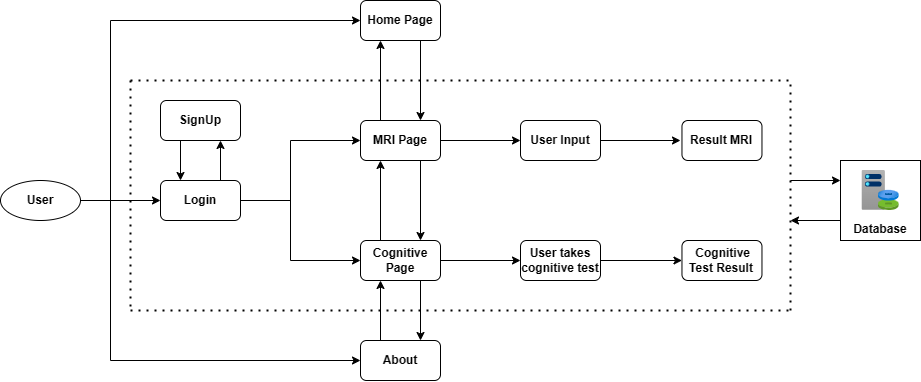

The diagram above was exported from draw.io. Its source (the exported page's mxGraphModel, read from the mxfile embedded in the PNG):
<mxGraphModel dx="1179" dy="651" grid="1" gridSize="10" guides="1" tooltips="1" connect="1" arrows="1" fold="1" page="1" pageScale="1" pageWidth="850" pageHeight="1100" math="0" shadow="0">
  <root>
    <mxCell id="0" />
    <mxCell id="1" parent="0" />
    <mxCell id="NHUnpOMMkVV0zlWT7OR5-1" value="User" style="ellipse;whiteSpace=wrap;html=1;fontStyle=1" vertex="1" parent="1">
      <mxGeometry x="10" y="280" width="80" height="40" as="geometry" />
    </mxCell>
    <mxCell id="NHUnpOMMkVV0zlWT7OR5-2" value="Login" style="rounded=1;whiteSpace=wrap;html=1;fontStyle=1" vertex="1" parent="1">
      <mxGeometry x="170" y="280" width="80" height="40" as="geometry" />
    </mxCell>
    <mxCell id="NHUnpOMMkVV0zlWT7OR5-3" value="SignUp" style="rounded=1;whiteSpace=wrap;html=1;fontStyle=1" vertex="1" parent="1">
      <mxGeometry x="170" y="200" width="80" height="40" as="geometry" />
    </mxCell>
    <mxCell id="NHUnpOMMkVV0zlWT7OR5-4" value="Cognitive Page" style="rounded=1;whiteSpace=wrap;html=1;fontStyle=1" vertex="1" parent="1">
      <mxGeometry x="370" y="340" width="80" height="40" as="geometry" />
    </mxCell>
    <mxCell id="NHUnpOMMkVV0zlWT7OR5-5" value="MRI&amp;nbsp;&lt;span style=&quot;background-color: initial;&quot;&gt;Page&lt;/span&gt;" style="rounded=1;whiteSpace=wrap;html=1;fontStyle=1" vertex="1" parent="1">
      <mxGeometry x="370" y="220" width="80" height="40" as="geometry" />
    </mxCell>
    <mxCell id="NHUnpOMMkVV0zlWT7OR5-6" value="Home Page" style="rounded=1;whiteSpace=wrap;html=1;fontStyle=1" vertex="1" parent="1">
      <mxGeometry x="370" y="100" width="80" height="40" as="geometry" />
    </mxCell>
    <mxCell id="NHUnpOMMkVV0zlWT7OR5-7" value="About" style="rounded=1;whiteSpace=wrap;html=1;fontStyle=1" vertex="1" parent="1">
      <mxGeometry x="370" y="440" width="80" height="40" as="geometry" />
    </mxCell>
    <mxCell id="NHUnpOMMkVV0zlWT7OR5-8" value="User Input" style="rounded=1;whiteSpace=wrap;html=1;fontStyle=1" vertex="1" parent="1">
      <mxGeometry x="530" y="220" width="80" height="40" as="geometry" />
    </mxCell>
    <mxCell id="NHUnpOMMkVV0zlWT7OR5-9" value="User takes cognitive test" style="rounded=1;whiteSpace=wrap;html=1;fontStyle=1" vertex="1" parent="1">
      <mxGeometry x="530" y="340" width="80" height="40" as="geometry" />
    </mxCell>
    <mxCell id="NHUnpOMMkVV0zlWT7OR5-10" value="Result MRI" style="rounded=1;whiteSpace=wrap;html=1;fontStyle=1" vertex="1" parent="1">
      <mxGeometry x="691.47" y="220" width="80" height="40" as="geometry" />
    </mxCell>
    <mxCell id="NHUnpOMMkVV0zlWT7OR5-11" value="&amp;nbsp;Cognitive&lt;div&gt;Test Result&lt;/div&gt;" style="rounded=1;whiteSpace=wrap;html=1;fontStyle=1" vertex="1" parent="1">
      <mxGeometry x="691.47" y="340" width="80" height="40" as="geometry" />
    </mxCell>
    <mxCell id="NHUnpOMMkVV0zlWT7OR5-12" value="&lt;div&gt;&lt;br&gt;&lt;/div&gt;&lt;div&gt;&lt;br&gt;&lt;/div&gt;&lt;div&gt;&lt;br&gt;&lt;/div&gt;&lt;div&gt;&lt;br&gt;&lt;/div&gt;Database" style="whiteSpace=wrap;html=1;aspect=fixed;fontStyle=1" vertex="1" parent="1">
      <mxGeometry x="850" y="260" width="80" height="80" as="geometry" />
    </mxCell>
    <mxCell id="NHUnpOMMkVV0zlWT7OR5-20" value="" style="image;aspect=fixed;html=1;points=[];align=center;fontSize=12;image=img/lib/azure2/azure_stack/Capacity.svg;shadow=0;fontStyle=1" vertex="1" parent="1">
      <mxGeometry x="871.47" y="270" width="37.06" height="40" as="geometry" />
    </mxCell>
    <mxCell id="NHUnpOMMkVV0zlWT7OR5-21" value="" style="endArrow=classic;html=1;rounded=0;exitX=1;exitY=0.5;exitDx=0;exitDy=0;fontStyle=1" edge="1" parent="1" source="NHUnpOMMkVV0zlWT7OR5-1">
      <mxGeometry width="50" height="50" relative="1" as="geometry">
        <mxPoint x="120" y="350" as="sourcePoint" />
        <mxPoint x="170" y="300" as="targetPoint" />
      </mxGeometry>
    </mxCell>
    <mxCell id="NHUnpOMMkVV0zlWT7OR5-25" value="" style="endArrow=none;html=1;rounded=0;fontStyle=1" edge="1" parent="1">
      <mxGeometry width="50" height="50" relative="1" as="geometry">
        <mxPoint x="250" y="300" as="sourcePoint" />
        <mxPoint x="300" y="300" as="targetPoint" />
      </mxGeometry>
    </mxCell>
    <mxCell id="NHUnpOMMkVV0zlWT7OR5-26" value="" style="endArrow=none;html=1;rounded=0;fontStyle=1" edge="1" parent="1">
      <mxGeometry width="50" height="50" relative="1" as="geometry">
        <mxPoint x="300" y="360" as="sourcePoint" />
        <mxPoint x="300" y="240" as="targetPoint" />
        <Array as="points" />
      </mxGeometry>
    </mxCell>
    <mxCell id="NHUnpOMMkVV0zlWT7OR5-27" value="" style="endArrow=classic;html=1;rounded=0;fontStyle=1" edge="1" parent="1">
      <mxGeometry width="50" height="50" relative="1" as="geometry">
        <mxPoint x="300" y="240" as="sourcePoint" />
        <mxPoint x="370" y="240" as="targetPoint" />
      </mxGeometry>
    </mxCell>
    <mxCell id="NHUnpOMMkVV0zlWT7OR5-28" value="" style="endArrow=classic;html=1;rounded=0;fontStyle=1" edge="1" parent="1">
      <mxGeometry width="50" height="50" relative="1" as="geometry">
        <mxPoint x="300" y="360" as="sourcePoint" />
        <mxPoint x="370" y="360" as="targetPoint" />
      </mxGeometry>
    </mxCell>
    <mxCell id="NHUnpOMMkVV0zlWT7OR5-29" value="" style="endArrow=classic;html=1;rounded=0;entryX=0.75;entryY=1;entryDx=0;entryDy=0;exitX=0.75;exitY=0;exitDx=0;exitDy=0;fontStyle=1" edge="1" parent="1" source="NHUnpOMMkVV0zlWT7OR5-2" target="NHUnpOMMkVV0zlWT7OR5-3">
      <mxGeometry width="50" height="50" relative="1" as="geometry">
        <mxPoint x="480" y="380" as="sourcePoint" />
        <mxPoint x="530" y="330" as="targetPoint" />
      </mxGeometry>
    </mxCell>
    <mxCell id="NHUnpOMMkVV0zlWT7OR5-30" value="" style="endArrow=classic;html=1;rounded=0;entryX=0.25;entryY=0;entryDx=0;entryDy=0;exitX=0.25;exitY=1;exitDx=0;exitDy=0;fontStyle=1" edge="1" parent="1" source="NHUnpOMMkVV0zlWT7OR5-3" target="NHUnpOMMkVV0zlWT7OR5-2">
      <mxGeometry width="50" height="50" relative="1" as="geometry">
        <mxPoint x="480" y="380" as="sourcePoint" />
        <mxPoint x="530" y="330" as="targetPoint" />
      </mxGeometry>
    </mxCell>
    <mxCell id="NHUnpOMMkVV0zlWT7OR5-32" value="" style="endArrow=classic;html=1;rounded=0;exitX=0.25;exitY=0;exitDx=0;exitDy=0;fontStyle=1" edge="1" parent="1" source="NHUnpOMMkVV0zlWT7OR5-7">
      <mxGeometry width="50" height="50" relative="1" as="geometry">
        <mxPoint x="340" y="430" as="sourcePoint" />
        <mxPoint x="390" y="380" as="targetPoint" />
      </mxGeometry>
    </mxCell>
    <mxCell id="NHUnpOMMkVV0zlWT7OR5-33" value="" style="endArrow=classic;html=1;rounded=0;exitX=0.75;exitY=1;exitDx=0;exitDy=0;fontStyle=1" edge="1" parent="1" source="NHUnpOMMkVV0zlWT7OR5-4">
      <mxGeometry width="50" height="50" relative="1" as="geometry">
        <mxPoint x="380" y="490" as="sourcePoint" />
        <mxPoint x="430" y="440" as="targetPoint" />
      </mxGeometry>
    </mxCell>
    <mxCell id="NHUnpOMMkVV0zlWT7OR5-34" value="" style="endArrow=classic;html=1;rounded=0;entryX=0.25;entryY=1;entryDx=0;entryDy=0;fontStyle=1" edge="1" parent="1" target="NHUnpOMMkVV0zlWT7OR5-6">
      <mxGeometry width="50" height="50" relative="1" as="geometry">
        <mxPoint x="390" y="220" as="sourcePoint" />
        <mxPoint x="440" y="170" as="targetPoint" />
      </mxGeometry>
    </mxCell>
    <mxCell id="NHUnpOMMkVV0zlWT7OR5-35" value="" style="endArrow=classic;html=1;rounded=0;entryX=0.75;entryY=0;entryDx=0;entryDy=0;fontStyle=1" edge="1" parent="1" target="NHUnpOMMkVV0zlWT7OR5-5">
      <mxGeometry width="50" height="50" relative="1" as="geometry">
        <mxPoint x="430" y="140" as="sourcePoint" />
        <mxPoint x="480" y="90" as="targetPoint" />
      </mxGeometry>
    </mxCell>
    <mxCell id="NHUnpOMMkVV0zlWT7OR5-36" value="" style="endArrow=classic;html=1;rounded=0;entryX=0;entryY=0.5;entryDx=0;entryDy=0;exitX=1;exitY=0.5;exitDx=0;exitDy=0;fontStyle=1" edge="1" parent="1" source="NHUnpOMMkVV0zlWT7OR5-4" target="NHUnpOMMkVV0zlWT7OR5-9">
      <mxGeometry width="50" height="50" relative="1" as="geometry">
        <mxPoint x="480" y="380" as="sourcePoint" />
        <mxPoint x="490" y="320" as="targetPoint" />
      </mxGeometry>
    </mxCell>
    <mxCell id="NHUnpOMMkVV0zlWT7OR5-37" value="" style="endArrow=classic;startArrow=classic;html=1;rounded=0;entryX=0;entryY=0.5;entryDx=0;entryDy=0;exitX=0;exitY=0.5;exitDx=0;exitDy=0;fontStyle=1" edge="1" parent="1" source="NHUnpOMMkVV0zlWT7OR5-6" target="NHUnpOMMkVV0zlWT7OR5-7">
      <mxGeometry width="50" height="50" relative="1" as="geometry">
        <mxPoint x="250" y="490" as="sourcePoint" />
        <mxPoint x="300" y="440" as="targetPoint" />
        <Array as="points">
          <mxPoint x="120" y="120" />
          <mxPoint x="120" y="460" />
        </Array>
      </mxGeometry>
    </mxCell>
    <mxCell id="NHUnpOMMkVV0zlWT7OR5-39" value="" style="endArrow=classic;html=1;rounded=0;exitX=1;exitY=0.5;exitDx=0;exitDy=0;entryX=0;entryY=0.5;entryDx=0;entryDy=0;fontStyle=1" edge="1" parent="1" source="NHUnpOMMkVV0zlWT7OR5-5" target="NHUnpOMMkVV0zlWT7OR5-8">
      <mxGeometry width="50" height="50" relative="1" as="geometry">
        <mxPoint x="480" y="380" as="sourcePoint" />
        <mxPoint x="530" y="330" as="targetPoint" />
      </mxGeometry>
    </mxCell>
    <mxCell id="NHUnpOMMkVV0zlWT7OR5-40" value="" style="endArrow=classic;html=1;rounded=0;entryX=0;entryY=0.5;entryDx=0;entryDy=0;exitX=1;exitY=0.5;exitDx=0;exitDy=0;fontStyle=1" edge="1" parent="1" source="NHUnpOMMkVV0zlWT7OR5-9" target="NHUnpOMMkVV0zlWT7OR5-11">
      <mxGeometry width="50" height="50" relative="1" as="geometry">
        <mxPoint x="480" y="380" as="sourcePoint" />
        <mxPoint x="530" y="330" as="targetPoint" />
      </mxGeometry>
    </mxCell>
    <mxCell id="NHUnpOMMkVV0zlWT7OR5-41" value="" style="endArrow=classic;html=1;rounded=0;exitX=1;exitY=0.5;exitDx=0;exitDy=0;fontStyle=1" edge="1" parent="1" source="NHUnpOMMkVV0zlWT7OR5-8">
      <mxGeometry width="50" height="50" relative="1" as="geometry">
        <mxPoint x="480" y="380" as="sourcePoint" />
        <mxPoint x="690" y="240" as="targetPoint" />
      </mxGeometry>
    </mxCell>
    <mxCell id="NHUnpOMMkVV0zlWT7OR5-42" value="" style="endArrow=none;dashed=1;html=1;dashPattern=1 3;strokeWidth=2;rounded=0;fontStyle=1" edge="1" parent="1">
      <mxGeometry width="50" height="50" relative="1" as="geometry">
        <mxPoint x="140" y="180" as="sourcePoint" />
        <mxPoint x="800" y="180" as="targetPoint" />
      </mxGeometry>
    </mxCell>
    <mxCell id="NHUnpOMMkVV0zlWT7OR5-43" value="" style="endArrow=none;dashed=1;html=1;dashPattern=1 3;strokeWidth=2;rounded=0;fontStyle=1" edge="1" parent="1">
      <mxGeometry width="50" height="50" relative="1" as="geometry">
        <mxPoint x="140" y="410" as="sourcePoint" />
        <mxPoint x="800" y="410" as="targetPoint" />
      </mxGeometry>
    </mxCell>
    <mxCell id="NHUnpOMMkVV0zlWT7OR5-44" value="" style="endArrow=none;dashed=1;html=1;dashPattern=1 3;strokeWidth=2;rounded=0;fontStyle=1" edge="1" parent="1">
      <mxGeometry width="50" height="50" relative="1" as="geometry">
        <mxPoint x="140" y="180" as="sourcePoint" />
        <mxPoint x="140" y="410" as="targetPoint" />
      </mxGeometry>
    </mxCell>
    <mxCell id="NHUnpOMMkVV0zlWT7OR5-45" value="" style="endArrow=none;dashed=1;html=1;dashPattern=1 3;strokeWidth=2;rounded=0;fontStyle=1" edge="1" parent="1">
      <mxGeometry width="50" height="50" relative="1" as="geometry">
        <mxPoint x="800" y="410" as="sourcePoint" />
        <mxPoint x="800" y="180" as="targetPoint" />
      </mxGeometry>
    </mxCell>
    <mxCell id="NHUnpOMMkVV0zlWT7OR5-46" value="" style="endArrow=classic;html=1;rounded=0;entryX=0;entryY=0.25;entryDx=0;entryDy=0;fontStyle=1" edge="1" parent="1" target="NHUnpOMMkVV0zlWT7OR5-12">
      <mxGeometry width="50" height="50" relative="1" as="geometry">
        <mxPoint x="800" y="280" as="sourcePoint" />
        <mxPoint x="530" y="330" as="targetPoint" />
      </mxGeometry>
    </mxCell>
    <mxCell id="NHUnpOMMkVV0zlWT7OR5-47" value="" style="endArrow=classic;html=1;rounded=0;exitX=0;exitY=0.75;exitDx=0;exitDy=0;fontStyle=1" edge="1" parent="1" source="NHUnpOMMkVV0zlWT7OR5-12">
      <mxGeometry width="50" height="50" relative="1" as="geometry">
        <mxPoint x="480" y="380" as="sourcePoint" />
        <mxPoint x="800" y="320" as="targetPoint" />
      </mxGeometry>
    </mxCell>
    <mxCell id="NHUnpOMMkVV0zlWT7OR5-48" value="" style="endArrow=classic;html=1;rounded=0;exitX=0.25;exitY=0;exitDx=0;exitDy=0;entryX=0.25;entryY=1;entryDx=0;entryDy=0;fontStyle=1" edge="1" parent="1" source="NHUnpOMMkVV0zlWT7OR5-4" target="NHUnpOMMkVV0zlWT7OR5-5">
      <mxGeometry width="50" height="50" relative="1" as="geometry">
        <mxPoint x="480" y="310" as="sourcePoint" />
        <mxPoint x="530" y="260" as="targetPoint" />
      </mxGeometry>
    </mxCell>
    <mxCell id="NHUnpOMMkVV0zlWT7OR5-49" value="" style="endArrow=classic;html=1;rounded=0;exitX=0.75;exitY=1;exitDx=0;exitDy=0;entryX=0.75;entryY=0;entryDx=0;entryDy=0;fontStyle=1" edge="1" parent="1" source="NHUnpOMMkVV0zlWT7OR5-5" target="NHUnpOMMkVV0zlWT7OR5-4">
      <mxGeometry width="50" height="50" relative="1" as="geometry">
        <mxPoint x="450" y="310" as="sourcePoint" />
        <mxPoint x="500" y="260" as="targetPoint" />
      </mxGeometry>
    </mxCell>
  </root>
</mxGraphModel>